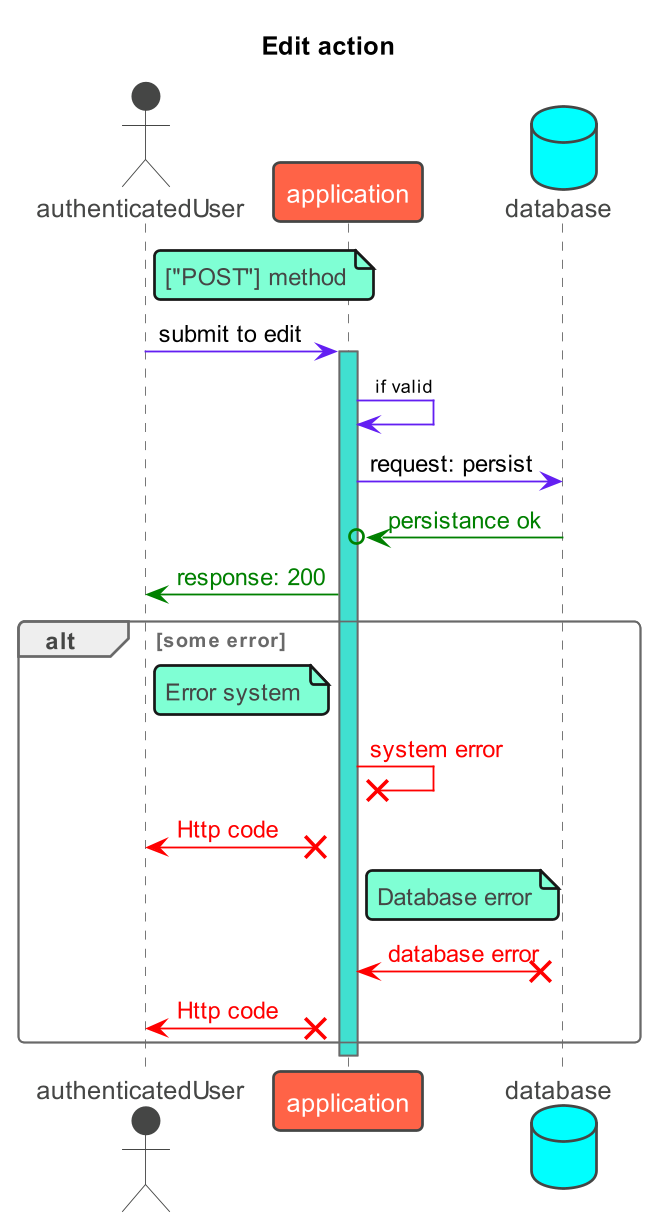

The diagram above was rendered by PlantUML. Its source (embedded in the PNG):
@startuml
!theme vibrant
scale 650 width
TITLE "Edit action"
skinparam class {
    ArrowColor #631FF2
    BorderColor #DB2790
}

actor authenticatedUser as u
participant  application as a
database database as d

note right of u: ["POST"] method
u -> a: submit to edit
activate a #turquoise

a -> a: <size:10> if valid
a -> d: request: persist
d -[#green]>o a: <font color=green>persistance ok
a -[#green]> u: <font color=green>response: 200
alt some error

note right of u: Error system
a -[#red]>x a: <font color=red>system error
a x-[#red]> u: <font color=red>Http code

note right of a: Database error
d x-[#red]> a: <font color=red>database error
a x-[#red]> u: <font color=red>Http code
end
deactivate a
@enduml